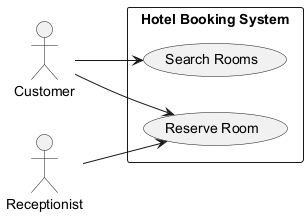

The diagram above was rendered by PlantUML. Its source (embedded in the PNG):
@startuml
left to right direction

actor Customer
actor Receptionist

rectangle "Hotel Booking System" {
    usecase "Search Rooms" as UC1
    usecase "Reserve Room" as UC2
}

Customer --> UC1
Customer --> UC2
Receptionist --> UC2

@enduml